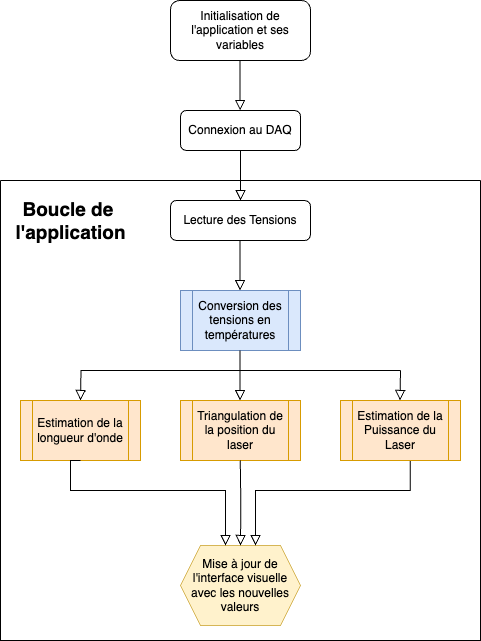

The diagram above was exported from draw.io. Its source (the exported page's mxGraphModel, read from the mxfile embedded in the PNG):
<mxGraphModel dx="240" dy="700" grid="1" gridSize="10" guides="1" tooltips="1" connect="1" arrows="1" fold="1" page="1" pageScale="1" pageWidth="827" pageHeight="1169" math="0" shadow="0">
  <root>
    <mxCell id="WIyWlLk6GJQsqaUBKTNV-0" />
    <mxCell id="WIyWlLk6GJQsqaUBKTNV-1" parent="WIyWlLk6GJQsqaUBKTNV-0" />
    <mxCell id="WIyWlLk6GJQsqaUBKTNV-2" value="" style="rounded=0;html=1;jettySize=auto;orthogonalLoop=1;fontSize=11;endArrow=block;endFill=0;endSize=8;strokeWidth=1;shadow=0;labelBackgroundColor=none;edgeStyle=orthogonalEdgeStyle;" parent="WIyWlLk6GJQsqaUBKTNV-1" source="WIyWlLk6GJQsqaUBKTNV-3" edge="1">
      <mxGeometry relative="1" as="geometry">
        <mxPoint x="300" y="250" as="targetPoint" />
      </mxGeometry>
    </mxCell>
    <mxCell id="WIyWlLk6GJQsqaUBKTNV-3" value="Connexion au DAQ" style="rounded=1;whiteSpace=wrap;html=1;fontSize=12;glass=0;strokeWidth=1;shadow=0;" parent="WIyWlLk6GJQsqaUBKTNV-1" vertex="1">
      <mxGeometry x="240" y="160" width="120" height="40" as="geometry" />
    </mxCell>
    <mxCell id="VCy2Qvpu6TyXxsAKdhZK-3" value="" style="rounded=0;html=1;jettySize=auto;orthogonalLoop=1;fontSize=11;endArrow=block;endFill=0;endSize=8;strokeWidth=1;shadow=0;labelBackgroundColor=none;edgeStyle=orthogonalEdgeStyle;" edge="1" parent="WIyWlLk6GJQsqaUBKTNV-1">
      <mxGeometry relative="1" as="geometry">
        <mxPoint x="299.5" y="290" as="sourcePoint" />
        <mxPoint x="299.5" y="340" as="targetPoint" />
      </mxGeometry>
    </mxCell>
    <mxCell id="VCy2Qvpu6TyXxsAKdhZK-4" value="Lecture des Tensions" style="rounded=1;whiteSpace=wrap;html=1;" vertex="1" parent="WIyWlLk6GJQsqaUBKTNV-1">
      <mxGeometry x="230" y="250" width="140" height="40" as="geometry" />
    </mxCell>
    <mxCell id="VCy2Qvpu6TyXxsAKdhZK-8" value="Conversion des tensions en températures" style="shape=process;whiteSpace=wrap;html=1;backgroundOutline=1;fillColor=#dae8fc;strokeColor=#6c8ebf;" vertex="1" parent="WIyWlLk6GJQsqaUBKTNV-1">
      <mxGeometry x="240" y="340" width="120" height="60" as="geometry" />
    </mxCell>
    <mxCell id="VCy2Qvpu6TyXxsAKdhZK-10" value="Triangulation de la position du laser" style="shape=process;whiteSpace=wrap;html=1;backgroundOutline=1;fillColor=#ffe6cc;strokeColor=#d79b00;" vertex="1" parent="WIyWlLk6GJQsqaUBKTNV-1">
      <mxGeometry x="240" y="450" width="120" height="60" as="geometry" />
    </mxCell>
    <mxCell id="VCy2Qvpu6TyXxsAKdhZK-11" value="" style="rounded=0;html=1;jettySize=auto;orthogonalLoop=1;fontSize=11;endArrow=block;endFill=0;endSize=8;strokeWidth=1;shadow=0;labelBackgroundColor=none;edgeStyle=orthogonalEdgeStyle;" edge="1" parent="WIyWlLk6GJQsqaUBKTNV-1">
      <mxGeometry relative="1" as="geometry">
        <mxPoint x="299.55" y="400" as="sourcePoint" />
        <mxPoint x="299.55" y="450" as="targetPoint" />
      </mxGeometry>
    </mxCell>
    <mxCell id="VCy2Qvpu6TyXxsAKdhZK-12" value="Mise à jour de l'interface visuelle avec les nouvelles valeurs" style="shape=hexagon;perimeter=hexagonPerimeter2;html=1;fixedSize=1;fillColor=#fff2cc;strokeColor=#d6b656;fontColor=#000000;whiteSpace=wrap;" vertex="1" parent="WIyWlLk6GJQsqaUBKTNV-1">
      <mxGeometry x="240" y="595" width="120" height="80" as="geometry" />
    </mxCell>
    <mxCell id="VCy2Qvpu6TyXxsAKdhZK-13" value="" style="rounded=0;html=1;jettySize=auto;orthogonalLoop=1;fontSize=11;endArrow=block;endFill=0;endSize=8;strokeWidth=1;shadow=0;labelBackgroundColor=none;edgeStyle=orthogonalEdgeStyle;entryX=0.5;entryY=0;entryDx=0;entryDy=0;" edge="1" parent="WIyWlLk6GJQsqaUBKTNV-1" target="VCy2Qvpu6TyXxsAKdhZK-12">
      <mxGeometry relative="1" as="geometry">
        <mxPoint x="299.76" y="510" as="sourcePoint" />
        <mxPoint x="299.76" y="560" as="targetPoint" />
      </mxGeometry>
    </mxCell>
    <mxCell id="VCy2Qvpu6TyXxsAKdhZK-14" value="" style="rounded=0;html=1;jettySize=auto;orthogonalLoop=1;fontSize=11;endArrow=block;endFill=0;endSize=8;strokeWidth=1;shadow=0;labelBackgroundColor=none;edgeStyle=orthogonalEdgeStyle;" edge="1" parent="WIyWlLk6GJQsqaUBKTNV-1">
      <mxGeometry relative="1" as="geometry">
        <mxPoint x="460" y="420" as="sourcePoint" />
        <mxPoint x="459.5" y="450" as="targetPoint" />
      </mxGeometry>
    </mxCell>
    <mxCell id="VCy2Qvpu6TyXxsAKdhZK-16" value="" style="endArrow=none;html=1;rounded=0;" edge="1" parent="WIyWlLk6GJQsqaUBKTNV-1">
      <mxGeometry width="50" height="50" relative="1" as="geometry">
        <mxPoint x="300" y="420" as="sourcePoint" />
        <mxPoint x="460" y="420" as="targetPoint" />
      </mxGeometry>
    </mxCell>
    <mxCell id="VCy2Qvpu6TyXxsAKdhZK-17" value="Estimation de la Puissance du Laser" style="shape=process;whiteSpace=wrap;html=1;backgroundOutline=1;fillColor=#ffe6cc;strokeColor=#d79b00;" vertex="1" parent="WIyWlLk6GJQsqaUBKTNV-1">
      <mxGeometry x="400" y="450" width="120" height="60" as="geometry" />
    </mxCell>
    <mxCell id="VCy2Qvpu6TyXxsAKdhZK-18" value="" style="endArrow=none;html=1;rounded=0;" edge="1" parent="WIyWlLk6GJQsqaUBKTNV-1">
      <mxGeometry width="50" height="50" relative="1" as="geometry">
        <mxPoint x="140" y="420" as="sourcePoint" />
        <mxPoint x="300" y="420" as="targetPoint" />
      </mxGeometry>
    </mxCell>
    <mxCell id="VCy2Qvpu6TyXxsAKdhZK-19" value="" style="rounded=0;html=1;jettySize=auto;orthogonalLoop=1;fontSize=11;endArrow=block;endFill=0;endSize=8;strokeWidth=1;shadow=0;labelBackgroundColor=none;edgeStyle=orthogonalEdgeStyle;" edge="1" parent="WIyWlLk6GJQsqaUBKTNV-1">
      <mxGeometry relative="1" as="geometry">
        <mxPoint x="140.5" y="420" as="sourcePoint" />
        <mxPoint x="140" y="450" as="targetPoint" />
      </mxGeometry>
    </mxCell>
    <mxCell id="VCy2Qvpu6TyXxsAKdhZK-20" value="Estimation de la longueur d'onde" style="shape=process;whiteSpace=wrap;html=1;backgroundOutline=1;fillColor=#ffe6cc;strokeColor=#d79b00;" vertex="1" parent="WIyWlLk6GJQsqaUBKTNV-1">
      <mxGeometry x="80" y="450" width="120" height="60" as="geometry" />
    </mxCell>
    <mxCell id="VCy2Qvpu6TyXxsAKdhZK-21" value="" style="rounded=0;html=1;jettySize=auto;orthogonalLoop=1;fontSize=11;endArrow=block;endFill=0;endSize=8;strokeWidth=1;shadow=0;labelBackgroundColor=none;edgeStyle=orthogonalEdgeStyle;exitX=0.582;exitY=1.009;exitDx=0;exitDy=0;exitPerimeter=0;entryX=0.625;entryY=0;entryDx=0;entryDy=0;" edge="1" parent="WIyWlLk6GJQsqaUBKTNV-1" source="VCy2Qvpu6TyXxsAKdhZK-17" target="VCy2Qvpu6TyXxsAKdhZK-12">
      <mxGeometry relative="1" as="geometry">
        <mxPoint x="380" y="530" as="sourcePoint" />
        <mxPoint x="300" y="540" as="targetPoint" />
        <Array as="points">
          <mxPoint x="470" y="540" />
          <mxPoint x="315" y="540" />
        </Array>
      </mxGeometry>
    </mxCell>
    <mxCell id="VCy2Qvpu6TyXxsAKdhZK-23" value="" style="rounded=0;html=1;jettySize=auto;orthogonalLoop=1;fontSize=11;endArrow=block;endFill=0;endSize=8;strokeWidth=1;shadow=0;labelBackgroundColor=none;edgeStyle=orthogonalEdgeStyle;exitX=0.5;exitY=1;exitDx=0;exitDy=0;entryX=0.375;entryY=0;entryDx=0;entryDy=0;" edge="1" parent="WIyWlLk6GJQsqaUBKTNV-1" source="VCy2Qvpu6TyXxsAKdhZK-20" target="VCy2Qvpu6TyXxsAKdhZK-12">
      <mxGeometry relative="1" as="geometry">
        <mxPoint x="139.62" y="510" as="sourcePoint" />
        <mxPoint x="301.53846153846155" y="540" as="targetPoint" />
        <Array as="points">
          <mxPoint x="130" y="510" />
          <mxPoint x="130" y="540" />
          <mxPoint x="285" y="540" />
        </Array>
      </mxGeometry>
    </mxCell>
    <mxCell id="VCy2Qvpu6TyXxsAKdhZK-24" value="Initialisation de l'application et ses variables" style="rounded=1;whiteSpace=wrap;html=1;fontSize=12;glass=0;strokeWidth=1;shadow=0;" vertex="1" parent="WIyWlLk6GJQsqaUBKTNV-1">
      <mxGeometry x="230" y="50" width="140" height="60" as="geometry" />
    </mxCell>
    <mxCell id="VCy2Qvpu6TyXxsAKdhZK-25" value="" style="rounded=0;html=1;jettySize=auto;orthogonalLoop=1;fontSize=11;endArrow=block;endFill=0;endSize=8;strokeWidth=1;shadow=0;labelBackgroundColor=none;edgeStyle=orthogonalEdgeStyle;" edge="1" parent="WIyWlLk6GJQsqaUBKTNV-1">
      <mxGeometry relative="1" as="geometry">
        <mxPoint x="299.6" y="110" as="sourcePoint" />
        <mxPoint x="299.6" y="160" as="targetPoint" />
      </mxGeometry>
    </mxCell>
    <mxCell id="VCy2Qvpu6TyXxsAKdhZK-26" value="" style="swimlane;startSize=0;" vertex="1" parent="WIyWlLk6GJQsqaUBKTNV-1">
      <mxGeometry x="60" y="230" width="480" height="460" as="geometry" />
    </mxCell>
    <mxCell id="VCy2Qvpu6TyXxsAKdhZK-27" value="Boucle de&amp;nbsp;&lt;div&gt;l'application&lt;/div&gt;" style="text;html=1;align=center;verticalAlign=middle;resizable=0;points=[];autosize=1;strokeColor=none;fillColor=none;fontStyle=1;fontSize=19;" vertex="1" parent="VCy2Qvpu6TyXxsAKdhZK-26">
      <mxGeometry x="10" y="10" width="120" height="60" as="geometry" />
    </mxCell>
  </root>
</mxGraphModel>